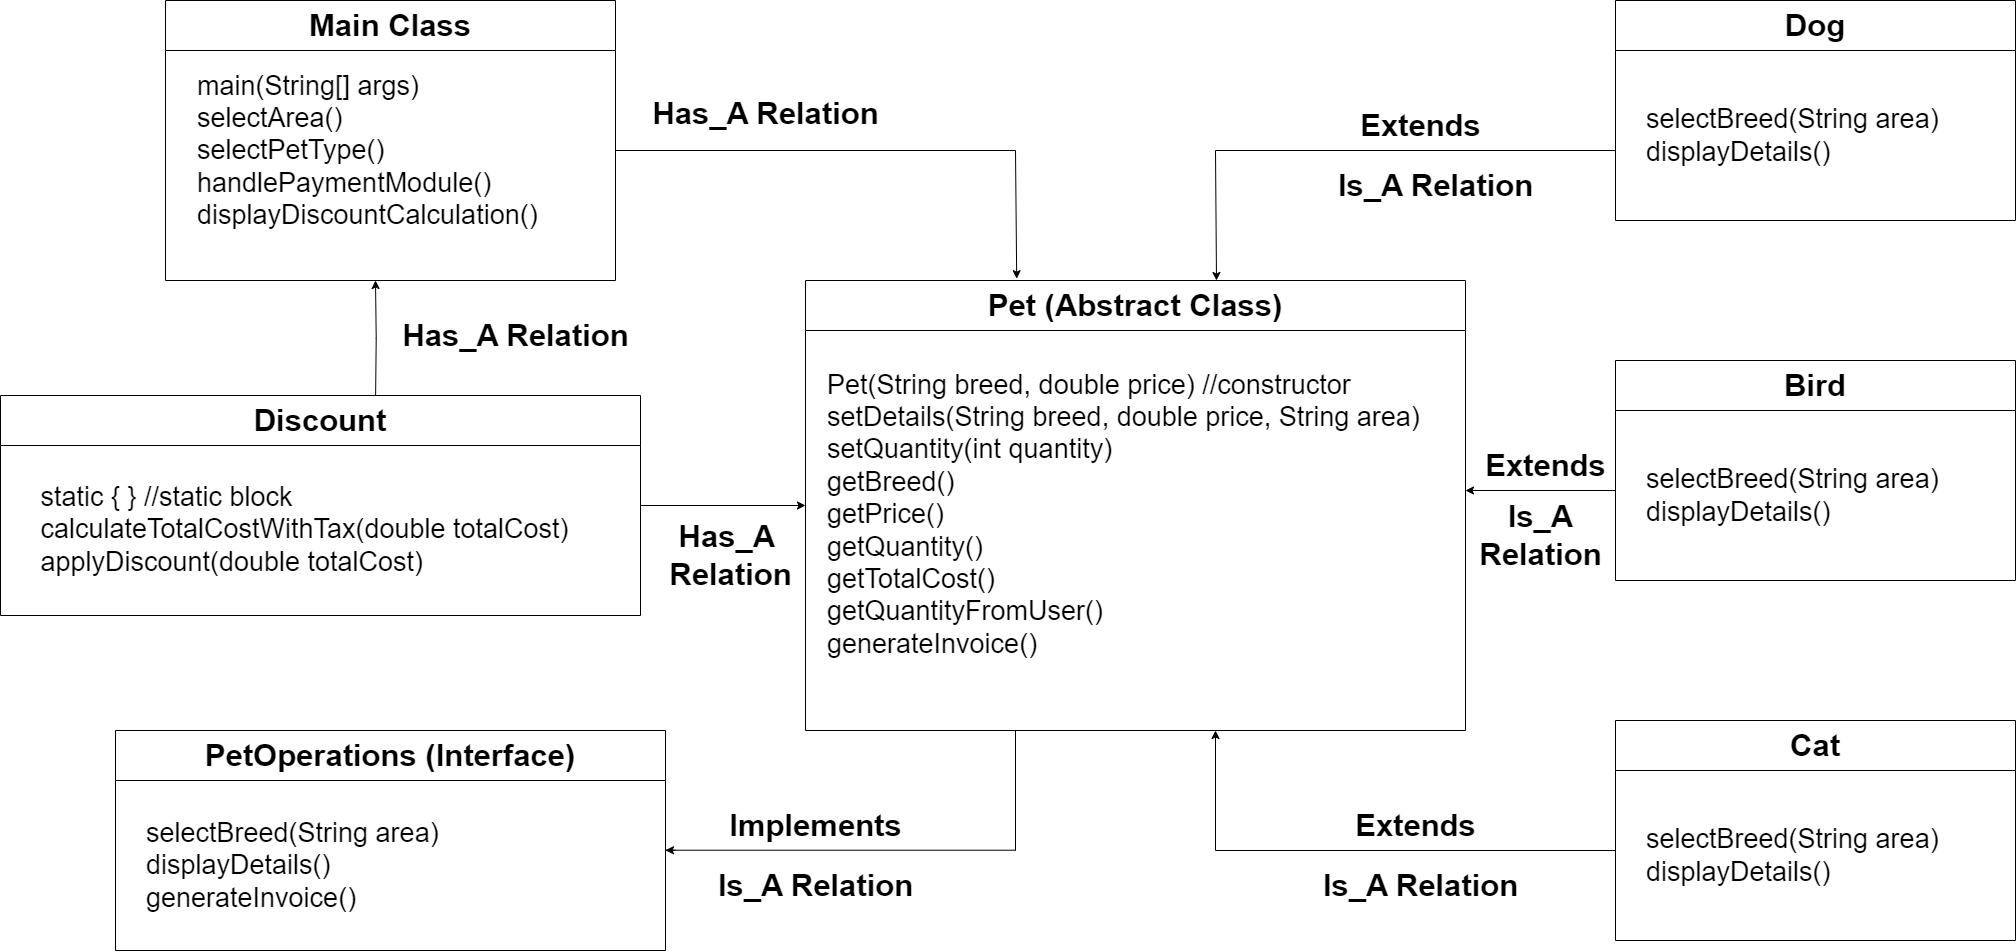

The diagram above was exported from draw.io. Its source (the exported page's mxGraphModel, read from the mxfile embedded in the PNG):
<mxGraphModel dx="2669" dy="1674" grid="0" gridSize="10" guides="1" tooltips="1" connect="1" arrows="1" fold="1" page="0" pageScale="1" pageWidth="827" pageHeight="1169" background="#FFFFFF" math="0" shadow="0">
  <root>
    <mxCell id="WIyWlLk6GJQsqaUBKTNV-0" />
    <mxCell id="WIyWlLk6GJQsqaUBKTNV-1" parent="WIyWlLk6GJQsqaUBKTNV-0" />
    <mxCell id="IEhtlOWGbHdCLt1AD-pS-2" value="&lt;font style=&quot;font-size: 31px;&quot;&gt;Main Class&lt;/font&gt;" style="swimlane;whiteSpace=wrap;html=1;startSize=50;" parent="WIyWlLk6GJQsqaUBKTNV-1" vertex="1">
      <mxGeometry x="-170" y="-120" width="450" height="280" as="geometry" />
    </mxCell>
    <mxCell id="IEhtlOWGbHdCLt1AD-pS-3" value="&lt;div style=&quot;font-size: 27px;&quot;&gt;&lt;font style=&quot;font-size: 27px;&quot;&gt;main(String[] args)&lt;/font&gt;&lt;/div&gt;&lt;div style=&quot;font-size: 27px;&quot;&gt;&lt;span style=&quot;background-color: initial;&quot;&gt;&lt;font style=&quot;font-size: 27px;&quot;&gt;selectArea()&lt;/font&gt;&lt;/span&gt;&lt;/div&gt;&lt;div style=&quot;font-size: 27px;&quot;&gt;&lt;span style=&quot;background-color: initial;&quot;&gt;&lt;font style=&quot;font-size: 27px;&quot;&gt;selectPetType()&amp;nbsp;&amp;nbsp;&lt;/font&gt;&lt;/span&gt;&lt;/div&gt;&lt;div style=&quot;font-size: 27px;&quot;&gt;&lt;font style=&quot;font-size: 27px;&quot;&gt;handlePaymentModule()&lt;/font&gt;&lt;/div&gt;&lt;div style=&quot;font-size: 27px;&quot;&gt;&lt;font style=&quot;font-size: 27px;&quot;&gt;displayDiscountCalculation()&amp;nbsp;&lt;/font&gt;&lt;/div&gt;" style="text;html=1;align=left;verticalAlign=middle;resizable=0;points=[];autosize=1;strokeColor=none;fillColor=none;" parent="IEhtlOWGbHdCLt1AD-pS-2" vertex="1">
      <mxGeometry x="30" y="60" width="370" height="180" as="geometry" />
    </mxCell>
    <mxCell id="5FBBccI4RTE1IOsea7o5-3" style="edgeStyle=orthogonalEdgeStyle;rounded=0;orthogonalLoop=1;jettySize=auto;html=1;entryX=0;entryY=0.5;entryDx=0;entryDy=0;exitX=1;exitY=0.5;exitDx=0;exitDy=0;" parent="WIyWlLk6GJQsqaUBKTNV-1" source="5FBBccI4RTE1IOsea7o5-0" target="IEhtlOWGbHdCLt1AD-pS-8" edge="1">
      <mxGeometry relative="1" as="geometry">
        <mxPoint x="330" y="370" as="sourcePoint" />
      </mxGeometry>
    </mxCell>
    <mxCell id="IEhtlOWGbHdCLt1AD-pS-8" value="&lt;font style=&quot;font-size: 31px;&quot;&gt;Pet (Abstract Class)&lt;/font&gt;" style="swimlane;whiteSpace=wrap;html=1;startSize=50;" parent="WIyWlLk6GJQsqaUBKTNV-1" vertex="1">
      <mxGeometry x="470" y="160" width="660" height="450" as="geometry" />
    </mxCell>
    <mxCell id="IEhtlOWGbHdCLt1AD-pS-9" value="&lt;div style=&quot;font-size: 27px;&quot;&gt;&lt;div&gt;Pet(String breed, double price) //constructor&lt;/div&gt;&lt;div&gt;setDetails(String breed, double price, String area)&lt;/div&gt;&lt;div&gt;setQuantity(int quantity)&lt;/div&gt;&lt;div&gt;getBreed()&lt;/div&gt;&lt;div&gt;getPrice()&lt;/div&gt;&lt;div&gt;getQuantity()&lt;/div&gt;&lt;div&gt;getTotalCost()&lt;/div&gt;&lt;div&gt;getQuantityFromUser()&lt;/div&gt;&lt;div&gt;generateInvoice()&lt;/div&gt;&lt;div&gt;&lt;br&gt;&lt;/div&gt;&lt;/div&gt;" style="text;html=1;align=left;verticalAlign=middle;resizable=0;points=[];autosize=1;strokeColor=none;fillColor=none;" parent="IEhtlOWGbHdCLt1AD-pS-8" vertex="1">
      <mxGeometry x="20" y="80" width="620" height="340" as="geometry" />
    </mxCell>
    <mxCell id="IEhtlOWGbHdCLt1AD-pS-10" value="&lt;font style=&quot;font-size: 31px;&quot;&gt;PetOperations (Interface)&lt;/font&gt;" style="swimlane;whiteSpace=wrap;html=1;startSize=50;" parent="WIyWlLk6GJQsqaUBKTNV-1" vertex="1">
      <mxGeometry x="-220" y="610" width="550" height="220" as="geometry" />
    </mxCell>
    <mxCell id="IEhtlOWGbHdCLt1AD-pS-11" value="&lt;div style=&quot;font-size: 27px;&quot;&gt;&lt;div&gt;selectBreed(String area)&lt;/div&gt;&lt;div&gt;displayDetails()&lt;/div&gt;&lt;div&gt;generateInvoice()&lt;/div&gt;&lt;/div&gt;" style="text;html=1;align=left;verticalAlign=middle;resizable=0;points=[];autosize=1;strokeColor=none;fillColor=none;" parent="IEhtlOWGbHdCLt1AD-pS-10" vertex="1">
      <mxGeometry x="29" y="80" width="320" height="110" as="geometry" />
    </mxCell>
    <mxCell id="IEhtlOWGbHdCLt1AD-pS-31" value="" style="endArrow=none;html=1;rounded=0;" parent="IEhtlOWGbHdCLt1AD-pS-10" edge="1">
      <mxGeometry width="50" height="50" relative="1" as="geometry">
        <mxPoint x="550" y="119.72000000000003" as="sourcePoint" />
        <mxPoint x="900" y="119.72000000000003" as="targetPoint" />
      </mxGeometry>
    </mxCell>
    <mxCell id="IEhtlOWGbHdCLt1AD-pS-12" value="&lt;font style=&quot;font-size: 31px;&quot;&gt;Dog&lt;/font&gt;" style="swimlane;whiteSpace=wrap;html=1;startSize=50;" parent="WIyWlLk6GJQsqaUBKTNV-1" vertex="1">
      <mxGeometry x="1280" y="-120" width="400" height="220" as="geometry" />
    </mxCell>
    <mxCell id="IEhtlOWGbHdCLt1AD-pS-13" value="&lt;div style=&quot;font-size: 27px;&quot;&gt;&lt;div&gt;selectBreed(String area)&lt;/div&gt;&lt;div&gt;displayDetails()&lt;/div&gt;&lt;/div&gt;" style="text;html=1;align=left;verticalAlign=middle;resizable=0;points=[];autosize=1;strokeColor=none;fillColor=none;" parent="IEhtlOWGbHdCLt1AD-pS-12" vertex="1">
      <mxGeometry x="29" y="95" width="320" height="80" as="geometry" />
    </mxCell>
    <mxCell id="IEhtlOWGbHdCLt1AD-pS-14" value="&lt;font style=&quot;font-size: 31px;&quot;&gt;Bird&lt;/font&gt;" style="swimlane;whiteSpace=wrap;html=1;startSize=50;" parent="WIyWlLk6GJQsqaUBKTNV-1" vertex="1">
      <mxGeometry x="1280" y="240" width="400" height="220" as="geometry" />
    </mxCell>
    <mxCell id="IEhtlOWGbHdCLt1AD-pS-15" value="&lt;div style=&quot;font-size: 27px;&quot;&gt;&lt;div&gt;selectBreed(String area)&lt;/div&gt;&lt;div&gt;displayDetails()&lt;/div&gt;&lt;/div&gt;" style="text;html=1;align=left;verticalAlign=middle;resizable=0;points=[];autosize=1;strokeColor=none;fillColor=none;" parent="IEhtlOWGbHdCLt1AD-pS-14" vertex="1">
      <mxGeometry x="29" y="95" width="320" height="80" as="geometry" />
    </mxCell>
    <mxCell id="IEhtlOWGbHdCLt1AD-pS-25" value="" style="endArrow=classic;html=1;rounded=0;" parent="IEhtlOWGbHdCLt1AD-pS-14" edge="1">
      <mxGeometry width="50" height="50" relative="1" as="geometry">
        <mxPoint y="130" as="sourcePoint" />
        <mxPoint x="-150" y="130" as="targetPoint" />
      </mxGeometry>
    </mxCell>
    <mxCell id="IEhtlOWGbHdCLt1AD-pS-16" value="&lt;font style=&quot;font-size: 31px;&quot;&gt;Cat&lt;/font&gt;" style="swimlane;whiteSpace=wrap;html=1;startSize=50;" parent="WIyWlLk6GJQsqaUBKTNV-1" vertex="1">
      <mxGeometry x="1280" y="600" width="400" height="220" as="geometry" />
    </mxCell>
    <mxCell id="IEhtlOWGbHdCLt1AD-pS-17" value="&lt;div style=&quot;font-size: 27px;&quot;&gt;&lt;div&gt;selectBreed(String area)&lt;/div&gt;&lt;div&gt;displayDetails()&lt;/div&gt;&lt;/div&gt;" style="text;html=1;align=left;verticalAlign=middle;resizable=0;points=[];autosize=1;strokeColor=none;fillColor=none;" parent="IEhtlOWGbHdCLt1AD-pS-16" vertex="1">
      <mxGeometry x="29" y="95" width="320" height="80" as="geometry" />
    </mxCell>
    <mxCell id="IEhtlOWGbHdCLt1AD-pS-19" value="" style="endArrow=classic;html=1;rounded=0;entryX=0.32;entryY=-0.004;entryDx=0;entryDy=0;entryPerimeter=0;" parent="WIyWlLk6GJQsqaUBKTNV-1" target="IEhtlOWGbHdCLt1AD-pS-8" edge="1">
      <mxGeometry width="50" height="50" relative="1" as="geometry">
        <mxPoint x="680" y="30" as="sourcePoint" />
        <mxPoint x="730" y="-20" as="targetPoint" />
      </mxGeometry>
    </mxCell>
    <mxCell id="IEhtlOWGbHdCLt1AD-pS-20" value="" style="endArrow=none;html=1;rounded=0;" parent="WIyWlLk6GJQsqaUBKTNV-1" edge="1">
      <mxGeometry width="50" height="50" relative="1" as="geometry">
        <mxPoint x="280" y="30" as="sourcePoint" />
        <mxPoint x="680" y="30" as="targetPoint" />
      </mxGeometry>
    </mxCell>
    <mxCell id="IEhtlOWGbHdCLt1AD-pS-21" value="" style="endArrow=none;html=1;rounded=0;" parent="WIyWlLk6GJQsqaUBKTNV-1" edge="1">
      <mxGeometry width="50" height="50" relative="1" as="geometry">
        <mxPoint x="880" y="30" as="sourcePoint" />
        <mxPoint x="1280" y="30" as="targetPoint" />
      </mxGeometry>
    </mxCell>
    <mxCell id="IEhtlOWGbHdCLt1AD-pS-22" value="" style="endArrow=classic;html=1;rounded=0;entryX=0.32;entryY=-0.004;entryDx=0;entryDy=0;entryPerimeter=0;" parent="WIyWlLk6GJQsqaUBKTNV-1" edge="1">
      <mxGeometry width="50" height="50" relative="1" as="geometry">
        <mxPoint x="880" y="30" as="sourcePoint" />
        <mxPoint x="881" y="160" as="targetPoint" />
      </mxGeometry>
    </mxCell>
    <mxCell id="IEhtlOWGbHdCLt1AD-pS-23" value="&lt;b style=&quot;font-size: 31px;&quot;&gt;Has_A Relation&lt;/b&gt;" style="text;html=1;align=center;verticalAlign=middle;resizable=0;points=[];autosize=1;strokeColor=none;fillColor=none;" parent="WIyWlLk6GJQsqaUBKTNV-1" vertex="1">
      <mxGeometry x="305" y="-32" width="250" height="50" as="geometry" />
    </mxCell>
    <mxCell id="IEhtlOWGbHdCLt1AD-pS-24" value="&lt;b style=&quot;font-size: 31px;&quot;&gt;Is_A Relation&lt;/b&gt;" style="text;html=1;align=center;verticalAlign=middle;resizable=0;points=[];autosize=1;strokeColor=none;fillColor=none;" parent="WIyWlLk6GJQsqaUBKTNV-1" vertex="1">
      <mxGeometry x="990" y="40" width="220" height="50" as="geometry" />
    </mxCell>
    <mxCell id="IEhtlOWGbHdCLt1AD-pS-26" value="&lt;b style=&quot;font-size: 31px;&quot;&gt;Extends&lt;/b&gt;" style="text;html=1;align=center;verticalAlign=middle;resizable=0;points=[];autosize=1;strokeColor=none;fillColor=none;" parent="WIyWlLk6GJQsqaUBKTNV-1" vertex="1">
      <mxGeometry x="1140" y="320" width="140" height="50" as="geometry" />
    </mxCell>
    <mxCell id="IEhtlOWGbHdCLt1AD-pS-27" value="" style="endArrow=none;html=1;rounded=0;" parent="WIyWlLk6GJQsqaUBKTNV-1" edge="1">
      <mxGeometry width="50" height="50" relative="1" as="geometry">
        <mxPoint x="880" y="730" as="sourcePoint" />
        <mxPoint x="1280" y="730" as="targetPoint" />
      </mxGeometry>
    </mxCell>
    <mxCell id="IEhtlOWGbHdCLt1AD-pS-28" value="" style="endArrow=classic;html=1;rounded=0;" parent="WIyWlLk6GJQsqaUBKTNV-1" edge="1">
      <mxGeometry width="50" height="50" relative="1" as="geometry">
        <mxPoint x="880" y="730" as="sourcePoint" />
        <mxPoint x="880" y="610" as="targetPoint" />
      </mxGeometry>
    </mxCell>
    <mxCell id="IEhtlOWGbHdCLt1AD-pS-30" value="&lt;b style=&quot;font-size: 31px;&quot;&gt;Extends&lt;/b&gt;" style="text;html=1;align=center;verticalAlign=middle;resizable=0;points=[];autosize=1;strokeColor=none;fillColor=none;" parent="WIyWlLk6GJQsqaUBKTNV-1" vertex="1">
      <mxGeometry x="1010" y="680" width="140" height="50" as="geometry" />
    </mxCell>
    <mxCell id="IEhtlOWGbHdCLt1AD-pS-34" value="&lt;b style=&quot;font-size: 31px;&quot;&gt;Implements&lt;/b&gt;" style="text;html=1;align=center;verticalAlign=middle;resizable=0;points=[];autosize=1;strokeColor=none;fillColor=none;" parent="WIyWlLk6GJQsqaUBKTNV-1" vertex="1">
      <mxGeometry x="380" y="680" width="200" height="50" as="geometry" />
    </mxCell>
    <mxCell id="IEhtlOWGbHdCLt1AD-pS-35" value="&lt;b style=&quot;font-size: 31px;&quot;&gt;Is_A Relation&lt;/b&gt;" style="text;html=1;align=center;verticalAlign=middle;resizable=0;points=[];autosize=1;strokeColor=none;fillColor=none;" parent="WIyWlLk6GJQsqaUBKTNV-1" vertex="1">
      <mxGeometry x="975" y="740" width="220" height="50" as="geometry" />
    </mxCell>
    <mxCell id="IEhtlOWGbHdCLt1AD-pS-36" value="&lt;b style=&quot;font-size: 31px;&quot;&gt;Is_A Relation&lt;/b&gt;" style="text;html=1;align=center;verticalAlign=middle;resizable=0;points=[];autosize=1;strokeColor=none;fillColor=none;" parent="WIyWlLk6GJQsqaUBKTNV-1" vertex="1">
      <mxGeometry x="370" y="740" width="220" height="50" as="geometry" />
    </mxCell>
    <mxCell id="IEhtlOWGbHdCLt1AD-pS-38" value="&lt;b style=&quot;font-size: 31px;&quot;&gt;Extends&lt;/b&gt;" style="text;html=1;align=center;verticalAlign=middle;resizable=0;points=[];autosize=1;strokeColor=none;fillColor=none;" parent="WIyWlLk6GJQsqaUBKTNV-1" vertex="1">
      <mxGeometry x="1015" y="-20" width="140" height="50" as="geometry" />
    </mxCell>
    <mxCell id="IEhtlOWGbHdCLt1AD-pS-39" value="&lt;b style=&quot;font-size: 31px;&quot;&gt;Is_A&lt;/b&gt;&lt;div&gt;&lt;b style=&quot;font-size: 31px;&quot;&gt;Relation&lt;/b&gt;&lt;/div&gt;" style="text;html=1;align=center;verticalAlign=middle;resizable=0;points=[];autosize=1;strokeColor=none;fillColor=none;" parent="WIyWlLk6GJQsqaUBKTNV-1" vertex="1">
      <mxGeometry x="1130" y="370" width="150" height="90" as="geometry" />
    </mxCell>
    <mxCell id="IEhtlOWGbHdCLt1AD-pS-41" value="" style="endArrow=classic;html=1;rounded=0;" parent="WIyWlLk6GJQsqaUBKTNV-1" edge="1">
      <mxGeometry width="50" height="50" relative="1" as="geometry">
        <mxPoint x="340" y="729.75" as="sourcePoint" />
        <mxPoint x="330" y="729.75" as="targetPoint" />
        <Array as="points">
          <mxPoint x="330" y="729.75" />
        </Array>
      </mxGeometry>
    </mxCell>
    <mxCell id="IEhtlOWGbHdCLt1AD-pS-42" value="" style="endArrow=none;html=1;rounded=0;" parent="WIyWlLk6GJQsqaUBKTNV-1" edge="1">
      <mxGeometry width="50" height="50" relative="1" as="geometry">
        <mxPoint x="680" y="730" as="sourcePoint" />
        <mxPoint x="680" y="610" as="targetPoint" />
      </mxGeometry>
    </mxCell>
    <mxCell id="5FBBccI4RTE1IOsea7o5-5" style="edgeStyle=orthogonalEdgeStyle;rounded=0;orthogonalLoop=1;jettySize=auto;html=1;exitX=0.5;exitY=0;exitDx=0;exitDy=0;" parent="WIyWlLk6GJQsqaUBKTNV-1" edge="1">
      <mxGeometry relative="1" as="geometry">
        <mxPoint x="39.998888888888686" y="160" as="targetPoint" />
        <mxPoint x="40.11000000000011" y="274.9999999999999" as="sourcePoint" />
      </mxGeometry>
    </mxCell>
    <mxCell id="5FBBccI4RTE1IOsea7o5-0" value="&lt;font style=&quot;font-size: 31px;&quot;&gt;Discount&lt;/font&gt;" style="swimlane;whiteSpace=wrap;html=1;startSize=50;" parent="WIyWlLk6GJQsqaUBKTNV-1" vertex="1">
      <mxGeometry x="-335" y="275" width="640" height="220" as="geometry" />
    </mxCell>
    <mxCell id="5FBBccI4RTE1IOsea7o5-1" value="&lt;div style=&quot;font-size: 27px;&quot;&gt;&lt;br&gt;&lt;/div&gt;" style="text;html=1;align=left;verticalAlign=middle;resizable=0;points=[];autosize=1;strokeColor=none;fillColor=none;" parent="5FBBccI4RTE1IOsea7o5-0" vertex="1">
      <mxGeometry x="29" y="110" width="20" height="50" as="geometry" />
    </mxCell>
    <mxCell id="5FBBccI4RTE1IOsea7o5-2" value="&lt;div style=&quot;font-size: 27px; text-align: left;&quot;&gt;static { } //static block&lt;/div&gt;&lt;div style=&quot;font-size: 27px; text-align: left;&quot;&gt;calculateTotalCostWithTax(double totalCost)&lt;/div&gt;&lt;div style=&quot;font-size: 27px; text-align: left;&quot;&gt;&lt;span style=&quot;background-color: initial;&quot;&gt;applyDiscount(double totalCost)&lt;/span&gt;&lt;/div&gt;&lt;div style=&quot;font-size: 27px; text-align: left;&quot;&gt;&lt;span style=&quot;background-color: initial;&quot;&gt;&lt;br&gt;&lt;/span&gt;&lt;/div&gt;" style="text;html=1;align=center;verticalAlign=middle;resizable=0;points=[];autosize=1;strokeColor=none;fillColor=none;" parent="5FBBccI4RTE1IOsea7o5-0" vertex="1">
      <mxGeometry x="29" y="80" width="550" height="140" as="geometry" />
    </mxCell>
    <mxCell id="5FBBccI4RTE1IOsea7o5-4" value="&lt;b style=&quot;font-size: 31px;&quot;&gt;Has_A&amp;nbsp;&lt;/b&gt;&lt;div&gt;&lt;b style=&quot;font-size: 31px;&quot;&gt;Relation&lt;/b&gt;&lt;/div&gt;" style="text;html=1;align=center;verticalAlign=middle;resizable=0;points=[];autosize=1;strokeColor=none;fillColor=none;" parent="WIyWlLk6GJQsqaUBKTNV-1" vertex="1">
      <mxGeometry x="320" y="390" width="150" height="90" as="geometry" />
    </mxCell>
    <mxCell id="5FBBccI4RTE1IOsea7o5-6" value="&lt;b style=&quot;font-size: 31px;&quot;&gt;Has_A Relation&lt;/b&gt;" style="text;html=1;align=center;verticalAlign=middle;resizable=0;points=[];autosize=1;strokeColor=none;fillColor=none;" parent="WIyWlLk6GJQsqaUBKTNV-1" vertex="1">
      <mxGeometry x="55" y="190" width="250" height="50" as="geometry" />
    </mxCell>
  </root>
</mxGraphModel>